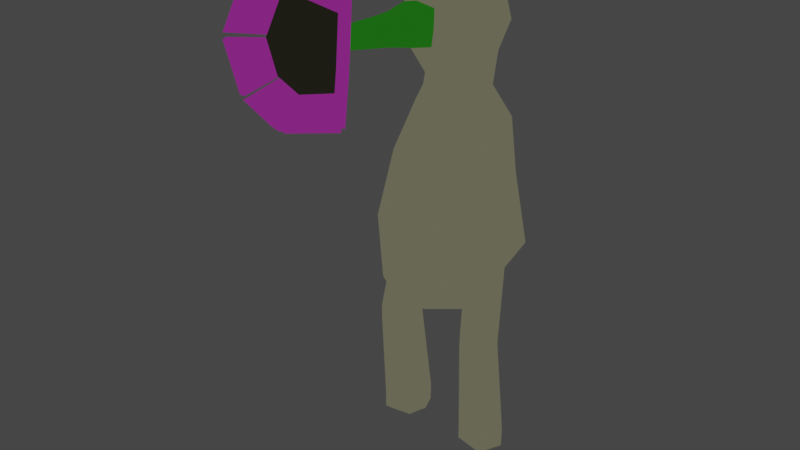 # Source: nature_creature_light.blend  (saved by Blender 3.3.6; exported with 4.5.12 LTS)
import bpy
from mathutils import Matrix  # noqa: F401  (used for matrix-valued properties, if any)

bpy.ops.wm.read_factory_settings(use_empty=True)
scene = bpy.context.scene
scene.name = 'Scene'

# ---- collections
col_collection = bpy.data.collections.new('Collection'); scene.collection.children.link(col_collection)

# ---- materials (node trees are filled in below, after node groups)
mat_material = bpy.data.materials.new('Material')
mat_material.use_transparent_shadow = False
mat_material_001 = bpy.data.materials.new('Material.001')
mat_material_001.use_transparent_shadow = False
mat_material_002 = bpy.data.materials.new('Material.002')
mat_material_002.use_transparent_shadow = False
mat_material_003 = bpy.data.materials.new('Material.003')
mat_material_003.use_transparent_shadow = False

# ---- material node trees
mat_material.use_nodes = True; mat_material.node_tree.nodes.clear()
_N = mat_material.node_tree.nodes; _L = mat_material.node_tree.links
n0 = _N.new('ShaderNodeOutputMaterial'); n0.name = 'Material Output'; n0.location = (300, 300)
n1 = _N.new('ShaderNodeRGB'); n1.name = 'RGB'; n1.location = (42, 273)
n1.outputs[0].default_value = (0.1128, 0.1113, 0.07333, 1.0)
_L.new(n1.outputs[0], n0.inputs[0])
n0.is_active_output = True
mat_material_001.use_nodes = True; mat_material_001.node_tree.nodes.clear()
_N = mat_material_001.node_tree.nodes; _L = mat_material_001.node_tree.links
n0 = _N.new('ShaderNodeOutputMaterial'); n0.name = 'Material Output'; n0.location = (300, 300)
n1 = _N.new('ShaderNodeRGB'); n1.name = 'RGB'; n1.location = (81, 290)
n1.outputs[0].default_value = (0.2049, 0.01668, 0.1858, 1.0)
_L.new(n1.outputs[0], n0.inputs[0])
n0.is_active_output = True
mat_material_002.use_nodes = True; mat_material_002.node_tree.nodes.clear()
_N = mat_material_002.node_tree.nodes; _L = mat_material_002.node_tree.links
n0 = _N.new('ShaderNodeOutputMaterial'); n0.name = 'Material Output'; n0.location = (300, 300)
n1 = _N.new('ShaderNodeRGB'); n1.name = 'RGB'; n1.location = (72, 284)
n1.outputs[0].default_value = (0.01075, 0.1128, 0.006175, 1.0)
_L.new(n1.outputs[0], n0.inputs[0])
n0.is_active_output = True
mat_material_003.use_nodes = True; mat_material_003.node_tree.nodes.clear()
_N = mat_material_003.node_tree.nodes; _L = mat_material_003.node_tree.links
n0 = _N.new('ShaderNodeOutputMaterial'); n0.name = 'Material Output'; n0.location = (300, 300)
n1 = _N.new('ShaderNodeRGB'); n1.name = 'RGB'; n1.location = (18, 248)
n1.outputs[0].default_value = (0.01154, 0.01165, 0.00751, 1.0)
_L.new(n1.outputs[0], n0.inputs[0])
n0.is_active_output = True

# ---- world
world_world = bpy.data.worlds.new('World'); scene.world = world_world
world_world.use_nodes = True; world_world.node_tree.nodes.clear()
_N = world_world.node_tree.nodes; _L = world_world.node_tree.links
n0 = _N.new('ShaderNodeOutputWorld'); n0.name = 'World Output'; n0.location = (300, 300)
n1 = _N.new('ShaderNodeBackground'); n1.name = 'Background'; n1.location = (10, 300)
n1.inputs[0].default_value = (0.05088, 0.05088, 0.05088, 1.0)
_L.new(n1.outputs[0], n0.inputs[0])
n0.is_active_output = True
world_world.color = (0.05088, 0.05088, 0.05088)
world_world.use_sun_shadow = False
world_world.sun_shadow_jitter_overblur = 0.0

# ---- meshes
me_cube_002 = bpy.data.meshes.new('Cube.002')
me_cube_002.from_pydata([(-0.07194, 0.168, 1.337), (-0.101, 0.1924, 1.64), (0.07194, 0.168, 1.337), (0.101, 0.1924, 1.64), (-0.07194, 0.02494, 1.353), (-0.05886, -0.1089, 1.629), (0.07194, 0.02494, 1.353), (0.05886, -0.1089, 1.629), (5.01e-09, 0.1838, 1.336), (-0.1232, 0.2037, 1.537), (4.198e-09, 0.2168, 1.66), (0.1232, 0.2037, 1.537), (0.1352, 0.09647, 1.345), (0.1232, 0.09427, 1.673), (0.0719, -0.1283, 1.572), (-5.63e-10, 0.009164, 1.354), (-9.616e-09, -0.1208, 1.644), (-0.0719, -0.1283, 1.572), (-0.1352, 0.09647, 1.345), (-0.1232, 0.09427, 1.673), (4.968e-09, 0.25, 1.532), (0.1696, 0.08126, 1.55), (0.02901, -0.5102, 1.613), (-0.1696, 0.08126, 1.55), (0.2265, 0.08918, 1.053), (2.09e-09, 0.09918, 1.719), (0.101, 0.1711, 1.439), (3.067e-09, 0.1907, 1.415), (-0.101, 0.1711, 1.439), (0.05886, -0.1214, 1.512), (0.1232, 0.06825, 1.428), (-0.05886, -0.1214, 1.512), (-7.282e-09, -0.1359, 1.501), (-0.1232, 0.06825, 1.428), (0.101, -0.008543, 1.661), (0.1232, -0.04123, 1.563), (0.101, -0.02989, 1.46), (-0.101, -0.02989, 1.46), (-4.198e-09, -0.05424, 1.441), (-3.067e-09, -0.02822, 1.686), (-0.101, -0.008543, 1.661), (-0.1232, -0.04123, 1.563), (0.0575, -0.2161, 1.582), (0.178, 0.1289, 1.232), (-1.439e-08, -0.21, 1.639), (-0.0575, -0.2161, 1.582), (-1.252e-08, -0.2221, 1.524), (0.04039, -0.2048, 1.623), (0.04273, -0.2148, 1.543), (-0.04273, -0.2148, 1.543), (-0.04039, -0.2048, 1.623), (0.1512, -0.5849, 1.621), (-1.869e-08, -0.5072, 1.642), (-0.02901, -0.5102, 1.613), (-1.774e-08, -0.5133, 1.584), (0.02375, -0.5024, 1.636), (0.02375, -0.5074, 1.589), (-0.02375, -0.5074, 1.589), (-0.02375, -0.5024, 1.636), (0.1754, -0.03998, 0.602), (1.642e-09, 0.005788, 1.259), (-0.178, 0.1289, 1.232), (8.574e-09, 0.252, 1.204), (0.1459, 0.1991, 1.216), (-0.1459, 0.1991, 1.216), (0.1459, 0.05863, 1.247), (-0.1459, 0.05863, 1.247), (-0.2091, 0.2212, 0.7617), (4.101e-09, -0.1165, 1.112), (-0.2265, 0.08918, 1.053), (1.747e-08, 0.2916, 0.9951), (0.1727, 0.1993, 1.022), (-0.1727, 0.1993, 1.022), (0.1727, -0.02423, 1.086), (-0.1727, -0.02423, 1.086), (1.126e-08, -0.05738, 0.5412), (4.212e-09, -0.1918, 0.6219), (-0.1754, -0.04513, 0.584), (1.189e-08, 0.1658, 0.5371), (0.1437, 0.1203, 0.6159), (-0.1437, 0.1152, 0.5979), (0.1437, -0.1115, 0.6647), (-0.1437, -0.1166, 0.6467), (1.772e-08, 0.3242, 0.7322), (0.2125, 0.2212, 0.7617), (0.2653, 0.02208, 0.8187), (-0.2619, 0.02208, 0.8187), (-0.2091, -0.06648, 0.8441), (4.748e-09, -0.1695, 0.8736), (0.2125, -0.06648, 0.8441), (0.05451, -0.5348, 1.615), (-2.09e-08, -0.5291, 1.67), (-0.05451, -0.5348, 1.615), (-1.913e-08, -0.5406, 1.561), (0.04462, -0.5201, 1.659), (0.04462, -0.5296, 1.57), (-0.04462, -0.5296, 1.57), (-0.04462, -0.5201, 1.659), (-1.951e-08, -0.6632, 1.629), (-2.381e-08, -0.6006, 1.756), (-0.1323, -0.6146, 1.624), (-1.842e-08, -0.6009, 1.47), (0.1083, -0.5787, 1.729), (0.1083, -0.6016, 1.514), (-0.1083, -0.6016, 1.514), (-0.1083, -0.5787, 1.729), (0.1237, -0.5441, 1.741), (0.1323, -0.6146, 1.624), (0.1237, -0.5702, 1.495), (-0.1237, -0.5702, 1.495), (-1.809e-08, -0.6286, 1.492), (-2.332e-08, -0.5689, 1.771), (-0.1237, -0.5441, 1.741), (-0.1512, -0.5849, 1.621), (0.1127, -0.5746, 1.724), (0.1344, -0.607, 1.629), (0.1463, -0.5883, 1.627), (0.1224, -0.5529, 1.732), (0.1344, -0.6084, 1.617), (0.1127, -0.5966, 1.517), (0.1224, -0.5769, 1.505), (0.1463, -0.5896, 1.615), (-0.006234, -0.6219, 1.49), (-0.1041, -0.5975, 1.509), (-0.1138, -0.5778, 1.497), (-0.006223, -0.6044, 1.476), (0.1041, -0.5975, 1.509), (0.006234, -0.6219, 1.49), (0.006223, -0.6044, 1.476), (0.1138, -0.5778, 1.497), (0.006234, -0.5935, 1.757), (0.1041, -0.5737, 1.733), (0.1138, -0.5519, 1.74), (0.006223, -0.5735, 1.767), (-0.1041, -0.5737, 1.733), (-0.006234, -0.5935, 1.757), (-0.006223, -0.5735, 1.767), (-0.1138, -0.5519, 1.74), (-0.1344, -0.607, 1.629), (-0.1127, -0.5746, 1.724), (-0.1224, -0.5529, 1.732), (-0.1463, -0.5883, 1.627), (-0.1127, -0.5966, 1.517), (-0.1344, -0.6084, 1.617), (-0.1463, -0.5896, 1.615), (-0.1224, -0.5769, 1.505), (0.1766, -0.6499, 1.792), (0.2108, -0.7008, 1.643), (0.192, -0.6159, 1.804), (0.2293, -0.6715, 1.64), (0.2108, -0.7029, 1.623), (0.1766, -0.6844, 1.467), (0.2293, -0.6735, 1.62), (0.192, -0.6536, 1.449), (-0.1632, -0.6858, 1.454), (-0.009773, -0.7241, 1.424), (-0.009756, -0.6967, 1.402), (-0.1785, -0.655, 1.435), (0.009773, -0.7241, 1.424), (0.1632, -0.6858, 1.454), (0.1785, -0.655, 1.435), (0.009756, -0.6967, 1.402), (0.1632, -0.6485, 1.805), (0.009773, -0.6796, 1.843), (0.009756, -0.6483, 1.858), (0.1785, -0.6145, 1.817), (-0.009773, -0.6796, 1.843), (-0.1632, -0.6485, 1.805), (-0.1785, -0.6145, 1.817), (-0.009756, -0.6483, 1.858), (-0.1766, -0.6499, 1.792), (-0.2108, -0.7008, 1.643), (-0.2293, -0.6715, 1.64), (-0.192, -0.6159, 1.804), (-0.2108, -0.7029, 1.623), (-0.1766, -0.6844, 1.467), (-0.192, -0.6536, 1.449), (-0.2293, -0.6735, 1.62), (-1.548e-08, -0.258, 1.639), (-0.03669, -0.2536, 1.624), (-0.05222, -0.2635, 1.587), (-0.03881, -0.2626, 1.552), (0.03881, -0.2626, 1.552), (-1.379e-08, -0.269, 1.535), (0.05222, -0.2635, 1.587), (0.03669, -0.2536, 1.624), (-0.03413, -0.2922, 1.625), (-0.0361, -0.3006, 1.56), (0.0361, -0.3006, 1.56), (0.04857, -0.3017, 1.591), (-1.601e-08, -0.2965, 1.639), (-0.04858, -0.3017, 1.591), (-1.444e-08, -0.3068, 1.542), (0.03413, -0.2922, 1.625)], [], [(28, 9, 20, 27), (9, 1, 10, 20), (20, 10, 3, 11), (27, 20, 11, 26), (26, 11, 21, 30), (11, 3, 13, 21), (21, 13, 34, 35), (30, 21, 35, 36), (5, 17, 45, 50), (29, 14, 42, 48), (32, 29, 48, 46), (16, 5, 50, 44), (37, 41, 23, 33), (41, 40, 19, 23), (23, 19, 1, 9), (33, 23, 9, 28), (8, 2, 63, 62), (12, 6, 65, 43), (15, 4, 66, 60), (18, 0, 64, 61), (34, 13, 25, 39), (13, 3, 10, 25), (25, 10, 1, 19), (39, 25, 19, 40), (2, 8, 27, 26), (8, 0, 28, 27), (6, 12, 30, 36), (12, 2, 26, 30), (4, 15, 38, 37), (15, 6, 36, 38), (0, 18, 33, 28), (18, 4, 37, 33), (7, 14, 35, 34), (14, 29, 36, 35), (32, 31, 37, 38), (29, 32, 38, 36), (16, 7, 34, 39), (5, 16, 39, 40), (17, 5, 40, 41), (31, 17, 41, 37), (188, 189, 22, 56), (192, 188, 56, 54), (190, 186, 58, 52), (191, 187, 57, 53), (7, 16, 44, 47), (31, 32, 46, 49), (14, 7, 47, 42), (17, 31, 49, 45), (54, 56, 95, 93), (52, 58, 97, 91), (53, 57, 96, 92), (22, 55, 94, 90), (186, 191, 53, 58), (193, 190, 52, 55), (187, 192, 54, 57), (189, 193, 55, 22), (62, 63, 71, 70), (43, 65, 73, 24), (60, 66, 74, 68), (61, 64, 72, 69), (4, 18, 61, 66), (6, 15, 60, 65), (2, 12, 43, 63), (0, 8, 62, 64), (88, 87, 82, 76), (86, 67, 80, 77), (67, 83, 78, 80), (84, 85, 59, 79), (66, 61, 69, 74), (65, 60, 68, 73), (63, 43, 24, 71), (64, 62, 70, 72), (79, 59, 75, 78), (59, 81, 76, 75), (75, 76, 82, 77), (78, 75, 77, 80), (85, 89, 81, 59), (83, 84, 79, 78), (87, 86, 77, 82), (89, 88, 76, 81), (73, 68, 88, 89), (74, 69, 86, 87), (70, 71, 84, 83), (24, 73, 89, 85), (71, 24, 85, 84), (72, 70, 83, 67), (69, 72, 67, 86), (68, 74, 87, 88), (90, 94, 106, 51), (96, 93, 101, 109), (94, 91, 111, 106), (97, 92, 113, 112), (56, 22, 90, 95), (58, 53, 92, 97), (55, 52, 91, 94), (57, 54, 93, 96), (103, 107, 98, 110), (107, 102, 99, 98), (98, 99, 105, 100), (110, 98, 100, 104), (92, 96, 109, 113), (91, 97, 112, 111), (93, 95, 108, 101), (95, 90, 51, 108), (132, 133, 164, 165), (118, 119, 151, 150), (138, 139, 170, 171), (131, 132, 165, 162), (133, 130, 163, 164), (124, 125, 156, 157), (144, 145, 176, 177), (130, 131, 162, 163), (102, 107, 115, 114), (107, 51, 116, 115), (51, 106, 117, 116), (106, 102, 114, 117), (107, 103, 119, 118), (103, 108, 120, 119), (108, 51, 121, 120), (51, 107, 118, 121), (110, 104, 123, 122), (104, 109, 124, 123), (109, 101, 125, 124), (101, 110, 122, 125), (103, 110, 127, 126), (110, 101, 128, 127), (101, 108, 129, 128), (108, 103, 126, 129), (99, 102, 131, 130), (102, 106, 132, 131), (106, 111, 133, 132), (111, 99, 130, 133), (105, 99, 135, 134), (99, 111, 136, 135), (111, 112, 137, 136), (112, 105, 134, 137), (100, 105, 139, 138), (105, 112, 140, 139), (112, 113, 141, 140), (113, 100, 138, 141), (104, 100, 143, 142), (100, 113, 144, 143), (113, 109, 145, 144), (109, 104, 142, 145), (146, 147, 149, 148), (150, 151, 153, 152), (155, 154, 157, 156), (159, 158, 161, 160), (163, 162, 165, 164), (167, 166, 169, 168), (171, 170, 173, 172), (175, 174, 177, 176), (141, 138, 171, 172), (121, 118, 150, 152), (139, 140, 173, 170), (119, 120, 153, 151), (126, 127, 158, 159), (140, 141, 172, 173), (120, 121, 152, 153), (129, 126, 159, 160), (127, 128, 161, 158), (134, 135, 166, 167), (114, 115, 147, 146), (128, 129, 160, 161), (137, 134, 167, 168), (117, 114, 146, 148), (135, 136, 169, 166), (115, 116, 149, 147), (142, 143, 174, 175), (122, 123, 154, 155), (136, 137, 168, 169), (116, 117, 148, 149), (145, 142, 175, 176), (125, 122, 155, 156), (143, 144, 177, 174), (123, 124, 157, 154), (42, 47, 185, 184), (49, 46, 183, 181), (47, 44, 178, 185), (50, 45, 180, 179), (45, 49, 181, 180), (44, 50, 179, 178), (46, 48, 182, 183), (48, 42, 184, 182), (184, 185, 193, 189), (181, 183, 192, 187), (185, 178, 190, 193), (179, 180, 191, 186), (180, 181, 187, 191), (178, 179, 186, 190), (183, 182, 188, 192), (182, 184, 189, 188)])
me_cube_002.polygons.foreach_set('use_smooth', [True] * 192)
me_cube_002.polygons.foreach_set('material_index', [0, 0, 0, 0, 0, 0, 0, 0, 2, 2, 2, 2, 0, 0, 0, 0, 0, 0, 0, 0, 0, 0, 0, 0, 0, 0, 0, 0, 0, 0, 0, 0, 0, 0, 0, 0, 0, 0, 0, 0, 2, 2, 2, 2, 2, 2, 2, 2, 1, 1, 1, 1, 2, 2, 2, 2, 0, 0, 0, 0, 0, 0, 0, 0, 0, 0, 0, 0, 0, 0, 0, 0, 0, 0, 0, 0, 0, 0, 0, 0, 0, 0, 0, 0, 0, 0, 0, 0, 1, 1, 1, 1, 1, 1, 1, 1, 3, 3, 3, 3, 1, 1, 1, 1, 1, 1, 1, 1, 1, 1, 1, 1, 1, 1, 1, 1, 1, 1, 1, 1, 1, 1, 1, 1, 1, 1, 1, 1, 1, 1, 1, 1, 1, 1, 1, 1, 1, 1, 1, 1, 1, 1, 1, 1, 1, 1, 1, 1, 1, 1, 1, 1, 1, 1, 1, 1, 1, 1, 1, 1, 1, 1, 1, 1, 1, 1, 1, 1, 1, 1, 1, 1, 1, 1, 1, 1, 2, 2, 2, 2, 2, 2, 2, 2, 2, 2, 2, 2, 2, 2, 2, 2])
_uv = me_cube_002.uv_layers.new(name='UVMap')
_uv.uv.foreach_set('vector', [0.375, 0.0, 0.5, 0.0, 0.5, 0.125, 0.375, 0.125, 0.5, 0.0, 0.625, 0.0, 0.625, 0.125, 0.5, 0.125, 0.5, 0.125, 0.625, 0.125, 0.625, 0.25, 0.5, 0.25, 0.375, 0.125, 0.5, 0.125, 0.5, 0.25, 0.375, 0.25, 0.375, 0.25, 0.5, 0.25, 0.5, 0.375, 0.375, 0.375, 0.5, 0.25, 0.625, 0.25, 0.625, 0.375, 0.5, 0.375, 0.5, 0.375, 0.625, 0.375, 0.625, 0.5, 0.5, 0.5, 0.375, 0.375, 0.5, 0.375, 0.5, 0.5, 0.375, 0.5, 0.5656, 0.6906, 0.5001, 0.6978, 0.5001, 0.6978, 0.5656, 0.6906, 0.4344, 0.5594, 0.5001, 0.5522, 0.5001, 0.5522, 0.4344, 0.5594, 0.4272, 0.6251, 0.4344, 0.5594, 0.4344, 0.5594, 0.4272, 0.6251, 0.5728, 0.6249, 0.5656, 0.6906, 0.5656, 0.6906, 0.5728, 0.6249, 0.375, 0.75, 0.5, 0.75, 0.5, 0.875, 0.375, 0.875, 0.5, 0.75, 0.625, 0.75, 0.625, 0.875, 0.5, 0.875, 0.5, 0.875, 0.625, 0.875, 0.625, 1.0, 0.5, 1.0, 0.375, 0.875, 0.5, 0.875, 0.5, 1.0, 0.375, 1.0, 0.161, 0.6249, 0.1672, 0.5422, 0.1672, 0.5422, 0.161, 0.6249, 0.2501, 0.536, 0.3328, 0.5422, 0.3328, 0.5422, 0.2501, 0.536, 0.339, 0.6251, 0.3328, 0.7078, 0.3328, 0.7078, 0.339, 0.6251, 0.2499, 0.714, 0.1672, 0.7078, 0.1672, 0.7078, 0.2499, 0.714, 0.625, 0.5, 0.75, 0.5, 0.75, 0.625, 0.625, 0.625, 0.75, 0.5, 0.875, 0.5, 0.875, 0.625, 0.75, 0.625, 0.75, 0.625, 0.875, 0.625, 0.875, 0.75, 0.75, 0.75, 0.625, 0.625, 0.75, 0.625, 0.75, 0.75, 0.625, 0.75, 0.1672, 0.5422, 0.161, 0.6249, 0.125, 0.625, 0.125, 0.5, 0.161, 0.6249, 0.1672, 0.7078, 0.125, 0.75, 0.125, 0.625, 0.3328, 0.5422, 0.2501, 0.536, 0.25, 0.5, 0.375, 0.5, 0.2501, 0.536, 0.1672, 0.5422, 0.125, 0.5, 0.25, 0.5, 0.3328, 0.7078, 0.339, 0.6251, 0.375, 0.625, 0.375, 0.75, 0.339, 0.6251, 0.3328, 0.5422, 0.375, 0.5, 0.375, 0.625, 0.1672, 0.7078, 0.2499, 0.714, 0.25, 0.75, 0.125, 0.75, 0.2499, 0.714, 0.3328, 0.7078, 0.375, 0.75, 0.25, 0.75, 0.5656, 0.5594, 0.5001, 0.5522, 0.5, 0.5, 0.625, 0.5, 0.5001, 0.5522, 0.4344, 0.5594, 0.375, 0.5, 0.5, 0.5, 0.4272, 0.6251, 0.4344, 0.6906, 0.375, 0.75, 0.375, 0.625, 0.4344, 0.5594, 0.4272, 0.6251, 0.375, 0.625, 0.375, 0.5, 0.5728, 0.6249, 0.5656, 0.5594, 0.625, 0.5, 0.625, 0.625, 0.5656, 0.6906, 0.5728, 0.6249, 0.625, 0.625, 0.625, 0.75, 0.5001, 0.6978, 0.5656, 0.6906, 0.625, 0.75, 0.5, 0.75, 0.4344, 0.6906, 0.5001, 0.6978, 0.5, 0.75, 0.375, 0.75, 0.4344, 0.5594, 0.5001, 0.5522, 0.5001, 0.5522, 0.4344, 0.5594, 0.4272, 0.6251, 0.4344, 0.5594, 0.4344, 0.5594, 0.4272, 0.6251, 0.5728, 0.6249, 0.5656, 0.6906, 0.5656, 0.6906, 0.5728, 0.6249, 0.5001, 0.6978, 0.4344, 0.6906, 0.4344, 0.6906, 0.5001, 0.6978, 0.5656, 0.5594, 0.5728, 0.6249, 0.5728, 0.6249, 0.5656, 0.5594, 0.4344, 0.6906, 0.4272, 0.6251, 0.4272, 0.6251, 0.4344, 0.6906, 0.5001, 0.5522, 0.5656, 0.5594, 0.5656, 0.5594, 0.5001, 0.5522, 0.5001, 0.6978, 0.4344, 0.6906, 0.4344, 0.6906, 0.5001, 0.6978, 0.4272, 0.6251, 0.4344, 0.5594, 0.4344, 0.5594, 0.4272, 0.6251, 0.5728, 0.6249, 0.5656, 0.6906, 0.5656, 0.6906, 0.5728, 0.6249, 0.5001, 0.6978, 0.4344, 0.6906, 0.4344, 0.6906, 0.5001, 0.6978, 0.5001, 0.5522, 0.5656, 0.5594, 0.5656, 0.5594, 0.5001, 0.5522, 0.5656, 0.6906, 0.5001, 0.6978, 0.5001, 0.6978, 0.5656, 0.6906, 0.5656, 0.5594, 0.5728, 0.6249, 0.5728, 0.6249, 0.5656, 0.5594, 0.4344, 0.6906, 0.4272, 0.6251, 0.4272, 0.6251, 0.4344, 0.6906, 0.5001, 0.5522, 0.5656, 0.5594, 0.5656, 0.5594, 0.5001, 0.5522, 0.161, 0.6249, 0.1672, 0.5422, 0.1672, 0.5422, 0.161, 0.6249, 0.2501, 0.536, 0.3328, 0.5422, 0.3328, 0.5422, 0.2501, 0.536, 0.339, 0.6251, 0.3328, 0.7078, 0.3328, 0.7078, 0.339, 0.6251, 0.2499, 0.714, 0.1672, 0.7078, 0.1672, 0.7078, 0.2499, 0.714, 0.3328, 0.7078, 0.2499, 0.714, 0.2499, 0.714, 0.3328, 0.7078, 0.3328, 0.5422, 0.339, 0.6251, 0.339, 0.6251, 0.3328, 0.5422, 0.1672, 0.5422, 0.2501, 0.536, 0.2501, 0.536, 0.1672, 0.5422, 0.1672, 0.7078, 0.161, 0.6249, 0.161, 0.6249, 0.1672, 0.7078, 0.339, 0.6251, 0.3328, 0.7078, 0.3328, 0.7078, 0.339, 0.6251, 0.2499, 0.714, 0.1672, 0.7078, 0.1672, 0.7078, 0.2499, 0.714, 0.1672, 0.7078, 0.161, 0.6249, 0.161, 0.6249, 0.1672, 0.7078, 0.1672, 0.5422, 0.2501, 0.536, 0.2501, 0.536, 0.1672, 0.5422, 0.3328, 0.7078, 0.2499, 0.714, 0.2499, 0.714, 0.3328, 0.7078, 0.3328, 0.5422, 0.339, 0.6251, 0.339, 0.6251, 0.3328, 0.5422, 0.1672, 0.5422, 0.2501, 0.536, 0.2501, 0.536, 0.1672, 0.5422, 0.1672, 0.7078, 0.161, 0.6249, 0.161, 0.6249, 0.1672, 0.7078, 0.1672, 0.5422, 0.2501, 0.536, 0.25, 0.625, 0.161, 0.6249, 0.2501, 0.536, 0.3328, 0.5422, 0.339, 0.6251, 0.25, 0.625, 0.25, 0.625, 0.339, 0.6251, 0.3328, 0.7078, 0.2499, 0.714, 0.161, 0.6249, 0.25, 0.625, 0.2499, 0.714, 0.1672, 0.7078, 0.2501, 0.536, 0.3328, 0.5422, 0.3328, 0.5422, 0.2501, 0.536, 0.161, 0.6249, 0.1672, 0.5422, 0.1672, 0.5422, 0.161, 0.6249, 0.3328, 0.7078, 0.2499, 0.714, 0.2499, 0.714, 0.3328, 0.7078, 0.3328, 0.5422, 0.339, 0.6251, 0.339, 0.6251, 0.3328, 0.5422, 0.3328, 0.5422, 0.339, 0.6251, 0.339, 0.6251, 0.3328, 0.5422, 0.3328, 0.7078, 0.2499, 0.714, 0.2499, 0.714, 0.3328, 0.7078, 0.161, 0.6249, 0.1672, 0.5422, 0.1672, 0.5422, 0.161, 0.6249, 0.2501, 0.536, 0.3328, 0.5422, 0.3328, 0.5422, 0.2501, 0.536, 0.1672, 0.5422, 0.2501, 0.536, 0.2501, 0.536, 0.1672, 0.5422, 0.1672, 0.7078, 0.161, 0.6249, 0.161, 0.6249, 0.1672, 0.7078, 0.2499, 0.714, 0.1672, 0.7078, 0.1672, 0.7078, 0.2499, 0.714, 0.339, 0.6251, 0.3328, 0.7078, 0.3328, 0.7078, 0.339, 0.6251, 0.5001, 0.5522, 0.5656, 0.5594, 0.5656, 0.5594, 0.5001, 0.5522, 0.4344, 0.6906, 0.4272, 0.6251, 0.4272, 0.6251, 0.4344, 0.6906, 0.5656, 0.5594, 0.5728, 0.6249, 0.5728, 0.6249, 0.5656, 0.5594, 0.5656, 0.6906, 0.5001, 0.6978, 0.5001, 0.6978, 0.5656, 0.6906, 0.4344, 0.5594, 0.5001, 0.5522, 0.5001, 0.5522, 0.4344, 0.5594, 0.5656, 0.6906, 0.5001, 0.6978, 0.5001, 0.6978, 0.5656, 0.6906, 0.5656, 0.5594, 0.5728, 0.6249, 0.5728, 0.6249, 0.5656, 0.5594, 0.4344, 0.6906, 0.4272, 0.6251, 0.4272, 0.6251, 0.4344, 0.6906, 0.4436, 0.5686, 0.5001, 0.5613, 0.5, 0.625, 0.4363, 0.6251, 0.5001, 0.5613, 0.5565, 0.5685, 0.5637, 0.6249, 0.5, 0.625, 0.5, 0.625, 0.5637, 0.6249, 0.5565, 0.6814, 0.5001, 0.6887, 0.4363, 0.6251, 0.5, 0.625, 0.5001, 0.6887, 0.4436, 0.6815, 0.5001, 0.6978, 0.4344, 0.6906, 0.4344, 0.6906, 0.5001, 0.6978, 0.5728, 0.6249, 0.5656, 0.6906, 0.5656, 0.6906, 0.5728, 0.6249, 0.4272, 0.6251, 0.4344, 0.5594, 0.4344, 0.5594, 0.4272, 0.6251, 0.4344, 0.5594, 0.5001, 0.5522, 0.5001, 0.5522, 0.4344, 0.5594, 0.5643, 0.5648, 0.5708, 0.6216, 0.5708, 0.6216, 0.5643, 0.5648, 0.4969, 0.56, 0.4456, 0.5664, 0.4456, 0.5664, 0.4969, 0.56, 0.5034, 0.69, 0.5545, 0.6836, 0.5545, 0.6836, 0.5034, 0.69, 0.5586, 0.5705, 0.5643, 0.5648, 0.5643, 0.5648, 0.5586, 0.5705, 0.5708, 0.6216, 0.565, 0.6216, 0.565, 0.6216, 0.5708, 0.6216, 0.4357, 0.6852, 0.4292, 0.6284, 0.4292, 0.6284, 0.4357, 0.6852, 0.4968, 0.6958, 0.4398, 0.6893, 0.4398, 0.6893, 0.4968, 0.6958, 0.565, 0.6216, 0.5586, 0.5705, 0.5586, 0.5705, 0.565, 0.6216, 0.5565, 0.5685, 0.5001, 0.5613, 0.5034, 0.56, 0.5545, 0.5664, 0.5001, 0.5613, 0.5001, 0.5522, 0.5034, 0.5542, 0.5034, 0.56, 0.5001, 0.5522, 0.5656, 0.5594, 0.5602, 0.5607, 0.5034, 0.5542, 0.5656, 0.5594, 0.5565, 0.5685, 0.5545, 0.5664, 0.5602, 0.5607, 0.5001, 0.5613, 0.4436, 0.5686, 0.4456, 0.5664, 0.4969, 0.56, 0.4436, 0.5686, 0.4344, 0.5594, 0.4398, 0.5607, 0.4456, 0.5664, 0.4344, 0.5594, 0.5001, 0.5522, 0.4968, 0.5542, 0.4398, 0.5607, 0.5001, 0.5522, 0.5001, 0.5613, 0.4969, 0.56, 0.4968, 0.5542, 0.4363, 0.6251, 0.4436, 0.6815, 0.4414, 0.6795, 0.435, 0.6284, 0.4436, 0.6815, 0.4344, 0.6906, 0.4357, 0.6852, 0.4414, 0.6795, 0.4344, 0.6906, 0.4272, 0.6251, 0.4292, 0.6284, 0.4357, 0.6852, 0.4272, 0.6251, 0.4363, 0.6251, 0.435, 0.6284, 0.4292, 0.6284, 0.4436, 0.5686, 0.4363, 0.6251, 0.435, 0.6219, 0.4414, 0.5706, 0.4363, 0.6251, 0.4272, 0.6251, 0.4292, 0.6218, 0.435, 0.6219, 0.4272, 0.6251, 0.4344, 0.5594, 0.4357, 0.5648, 0.4292, 0.6218, 0.4344, 0.5594, 0.4436, 0.5686, 0.4414, 0.5706, 0.4357, 0.5648, 0.5637, 0.6249, 0.5565, 0.5685, 0.5586, 0.5705, 0.565, 0.6216, 0.5565, 0.5685, 0.5656, 0.5594, 0.5643, 0.5648, 0.5586, 0.5705, 0.5656, 0.5594, 0.5728, 0.6249, 0.5708, 0.6216, 0.5643, 0.5648, 0.5728, 0.6249, 0.5637, 0.6249, 0.565, 0.6216, 0.5708, 0.6216, 0.5565, 0.6814, 0.5637, 0.6249, 0.565, 0.6281, 0.5586, 0.6794, 0.5637, 0.6249, 0.5728, 0.6249, 0.5708, 0.6282, 0.565, 0.6281, 0.5728, 0.6249, 0.5656, 0.6906, 0.5643, 0.6852, 0.5708, 0.6282, 0.5656, 0.6906, 0.5565, 0.6814, 0.5586, 0.6794, 0.5643, 0.6852, 0.5001, 0.6887, 0.5565, 0.6814, 0.5545, 0.6836, 0.5034, 0.69, 0.5565, 0.6814, 0.5656, 0.6906, 0.5602, 0.6893, 0.5545, 0.6836, 0.5656, 0.6906, 0.5001, 0.6978, 0.5034, 0.6958, 0.5602, 0.6893, 0.5001, 0.6978, 0.5001, 0.6887, 0.5034, 0.69, 0.5034, 0.6958, 0.4436, 0.6815, 0.5001, 0.6887, 0.4969, 0.69, 0.4456, 0.6836, 0.5001, 0.6887, 0.5001, 0.6978, 0.4968, 0.6958, 0.4969, 0.69, 0.5001, 0.6978, 0.4344, 0.6906, 0.4398, 0.6893, 0.4968, 0.6958, 0.4344, 0.6906, 0.4436, 0.6815, 0.4456, 0.6836, 0.4398, 0.6893, 0.5545, 0.5664, 0.5034, 0.56, 0.5034, 0.5542, 0.5602, 0.5607, 0.4969, 0.56, 0.4456, 0.5664, 0.4398, 0.5607, 0.4968, 0.5542, 0.435, 0.6284, 0.4414, 0.6795, 0.4357, 0.6852, 0.4292, 0.6284, 0.4414, 0.5706, 0.435, 0.6219, 0.4292, 0.6218, 0.4357, 0.5648, 0.565, 0.6216, 0.5586, 0.5705, 0.5643, 0.5648, 0.5708, 0.6216, 0.5586, 0.6794, 0.565, 0.6281, 0.5708, 0.6282, 0.5643, 0.6852, 0.5034, 0.69, 0.5545, 0.6836, 0.5602, 0.6893, 0.5034, 0.6958, 0.4456, 0.6836, 0.4969, 0.69, 0.4968, 0.6958, 0.4398, 0.6893, 0.5034, 0.6958, 0.5034, 0.69, 0.5034, 0.69, 0.5034, 0.6958, 0.4968, 0.5542, 0.4969, 0.56, 0.4969, 0.56, 0.4968, 0.5542, 0.5545, 0.6836, 0.5602, 0.6893, 0.5602, 0.6893, 0.5545, 0.6836, 0.4456, 0.5664, 0.4398, 0.5607, 0.4398, 0.5607, 0.4456, 0.5664, 0.4414, 0.5706, 0.435, 0.6219, 0.435, 0.6219, 0.4414, 0.5706, 0.5602, 0.6893, 0.5034, 0.6958, 0.5034, 0.6958, 0.5602, 0.6893, 0.4398, 0.5607, 0.4968, 0.5542, 0.4968, 0.5542, 0.4398, 0.5607, 0.4357, 0.5648, 0.4414, 0.5706, 0.4414, 0.5706, 0.4357, 0.5648, 0.435, 0.6219, 0.4292, 0.6218, 0.4292, 0.6218, 0.435, 0.6219, 0.5586, 0.6794, 0.565, 0.6281, 0.565, 0.6281, 0.5586, 0.6794, 0.5545, 0.5664, 0.5034, 0.56, 0.5034, 0.56, 0.5545, 0.5664, 0.4292, 0.6218, 0.4357, 0.5648, 0.4357, 0.5648, 0.4292, 0.6218, 0.5643, 0.6852, 0.5586, 0.6794, 0.5586, 0.6794, 0.5643, 0.6852, 0.5602, 0.5607, 0.5545, 0.5664, 0.5545, 0.5664, 0.5602, 0.5607, 0.565, 0.6281, 0.5708, 0.6282, 0.5708, 0.6282, 0.565, 0.6281, 0.5034, 0.56, 0.5034, 0.5542, 0.5034, 0.5542, 0.5034, 0.56, 0.4456, 0.6836, 0.4969, 0.69, 0.4969, 0.69, 0.4456, 0.6836, 0.435, 0.6284, 0.4414, 0.6795, 0.4414, 0.6795, 0.435, 0.6284, 0.5708, 0.6282, 0.5643, 0.6852, 0.5643, 0.6852, 0.5708, 0.6282, 0.5034, 0.5542, 0.5602, 0.5607, 0.5602, 0.5607, 0.5034, 0.5542, 0.4398, 0.6893, 0.4456, 0.6836, 0.4456, 0.6836, 0.4398, 0.6893, 0.4292, 0.6284, 0.435, 0.6284, 0.435, 0.6284, 0.4292, 0.6284, 0.4969, 0.69, 0.4968, 0.6958, 0.4968, 0.6958, 0.4969, 0.69, 0.4414, 0.6795, 0.4357, 0.6852, 0.4357, 0.6852, 0.4414, 0.6795, 0.5001, 0.5522, 0.5656, 0.5594, 0.5656, 0.5594, 0.5001, 0.5522, 0.4344, 0.6906, 0.4272, 0.6251, 0.4272, 0.6251, 0.4344, 0.6906, 0.5656, 0.5594, 0.5728, 0.6249, 0.5728, 0.6249, 0.5656, 0.5594, 0.5656, 0.6906, 0.5001, 0.6978, 0.5001, 0.6978, 0.5656, 0.6906, 0.5001, 0.6978, 0.4344, 0.6906, 0.4344, 0.6906, 0.5001, 0.6978, 0.5728, 0.6249, 0.5656, 0.6906, 0.5656, 0.6906, 0.5728, 0.6249, 0.4272, 0.6251, 0.4344, 0.5594, 0.4344, 0.5594, 0.4272, 0.6251, 0.4344, 0.5594, 0.5001, 0.5522, 0.5001, 0.5522, 0.4344, 0.5594, 0.5001, 0.5522, 0.5656, 0.5594, 0.5656, 0.5594, 0.5001, 0.5522, 0.4344, 0.6906, 0.4272, 0.6251, 0.4272, 0.6251, 0.4344, 0.6906, 0.5656, 0.5594, 0.5728, 0.6249, 0.5728, 0.6249, 0.5656, 0.5594, 0.5656, 0.6906, 0.5001, 0.6978, 0.5001, 0.6978, 0.5656, 0.6906, 0.5001, 0.6978, 0.4344, 0.6906, 0.4344, 0.6906, 0.5001, 0.6978, 0.5728, 0.6249, 0.5656, 0.6906, 0.5656, 0.6906, 0.5728, 0.6249, 0.4272, 0.6251, 0.4344, 0.5594, 0.4344, 0.5594, 0.4272, 0.6251, 0.4344, 0.5594, 0.5001, 0.5522, 0.5001, 0.5522, 0.4344, 0.5594])
me_cube_002.materials.append(mat_material)
me_cube_002.materials.append(mat_material_001)
me_cube_002.materials.append(mat_material_002)
me_cube_002.materials.append(mat_material_003)
me_cube_002.update()
me_cube = bpy.data.meshes.new('Cube')
me_cube.from_pydata([(0.1069, 0.02396, 0.746), (0.1265, -0.02773, 0.4482), (0.1265, 0.07543, 0.4482), (0.1293, 0.008496, -0.003416), (0.1293, 0.1059, -0.003416), (0.1162, 0.1191, 0.08257), (0.1162, -0.004669, 0.08257), (0.1113, 0.07554, 0.746), (0.1954, 0.003185, 0.746), (0.1069, 0.1271, 0.746), (0.2294, 0.07554, 0.746), (0.1954, 0.1258, 0.746), (0.1071, 0.02385, 0.4482), (0.2149, 0.07409, 0.45), (0.249, 0.02385, 0.4482), (0.2149, -0.0485, 0.45), (0.1265, -0.02773, 0.4704), (0.1265, 0.07543, 0.4704), (0.1262, -0.02798, 0.4203), (0.1262, 0.07568, 0.4203), (0.1186, 0.05721, -0.005558), (0.2134, 0.09758, -0.00378), (0.2376, 0.05721, -0.005558), (0.2134, -0.005271, -0.00378), (0.1166, 0.1187, 0.01468), (0.1166, -0.004294, 0.01468), (0.2169, 0.1197, 0.08435), (0.2169, -0.02738, 0.08435), (0.09298, 0.05721, 0.08257), (0.2632, 0.05721, 0.08257), (0.08756, 0.07554, 0.746), (0.2149, -0.0485, 0.4732), (0.1921, 0.06448, 0.746), (0.215, -0.04879, 0.4221), (0.2149, 0.07409, 0.4732), (0.1071, 0.02385, 0.4701), (0.249, 0.02385, 0.4724), (0.2627, 0.05721, 0.01447), (0.215, 0.07439, 0.4221), (0.2493, 0.02385, 0.4203), (0.1068, 0.02385, 0.4203), (0.2134, 0.04616, -0.007665), (0.0934, 0.05721, 0.01447), (0.2168, -0.02701, 0.01624), (0.2168, 0.1193, 0.01624)], [], [(0, 7, 30), (30, 7, 9), (34, 11, 10, 36), (36, 31, 15, 14), (31, 8, 0, 16), (31, 16, 1, 15), (8, 31, 36, 10), (11, 32, 10), (11, 9, 7, 32), (32, 7, 0, 8), (10, 32, 8), (34, 36, 14, 13), (14, 15, 33, 39), (11, 34, 17, 9), (30, 35, 16, 0), (9, 17, 35, 30), (27, 43, 37, 29), (15, 1, 18, 33), (19, 5, 28, 40), (13, 14, 39, 38), (17, 34, 13, 2), (35, 17, 2, 12), (16, 35, 12, 1), (37, 43, 23, 22), (27, 29, 39, 33), (26, 29, 37, 44), (2, 13, 38, 19), (26, 38, 39, 29), (6, 27, 33, 18), (44, 37, 22, 21), (1, 12, 40, 18), (12, 2, 19, 40), (38, 26, 5, 19), (4, 21, 41, 20), (21, 22, 41), (41, 22, 23), (20, 41, 23, 3), (6, 28, 42, 25), (28, 5, 24, 42), (42, 24, 4, 20), (25, 42, 20, 3), (27, 6, 25, 43), (43, 25, 3, 23), (5, 26, 44, 24), (24, 44, 21, 4), (40, 28, 6, 18)])
me_cube.polygons.foreach_set('use_smooth', [True] * 46)
_uv = me_cube.uv_layers.new(name='UVMap')
_uv.uv.foreach_set('vector', [0.625, 0.0, 0.625, 0.125, 0.5868, 0.125, 0.5868, 0.125, 0.625, 0.125, 0.5833, 0.25, 0.3802, 0.4089, 0.5833, 0.4089, 0.5833, 0.625, 0.3802, 0.625, 0.3802, 0.625, 0.3795, 0.8411, 0.375, 0.8411, 0.375, 0.625, 0.3795, 0.8411, 0.5863, 0.8411, 0.625, 1.0, 0.375, 1.0, 0.3795, 0.8411, 0.375, 1.0, 0.375, 1.0, 0.375, 0.8411, 0.5863, 0.8411, 0.3795, 0.8411, 0.3802, 0.625, 0.5833, 0.625, 0.7313, 0.4593, 0.7407, 0.625, 0.5833, 0.625, 0.7313, 0.4593, 0.8998, 0.4657, 0.875, 0.625, 0.7407, 0.625, 0.7407, 0.625, 0.875, 0.625, 0.9007, 0.7969, 0.7318, 0.7922, 0.5833, 0.625, 0.7407, 0.625, 0.7318, 0.7922, 0.3802, 0.4089, 0.3802, 0.625, 0.375, 0.625, 0.375, 0.4089, 0.375, 0.625, 0.375, 0.8411, 0.375, 0.8411, 0.375, 0.625, 0.5833, 0.4089, 0.3802, 0.4089, 0.3802, 0.25, 0.5833, 0.25, 0.5868, 0.125, 0.3793, 0.125, 0.375, 0.0, 0.625, 0.0, 0.5833, 0.25, 0.3802, 0.25, 0.3793, 0.125, 0.5868, 0.125, 0.375, 0.8411, 0.3745, 0.8411, 0.3715, 0.625, 0.375, 0.625, 0.375, 0.8411, 0.375, 1.0, 0.375, 1.0, 0.375, 0.8411, 0.375, 0.25, 0.375, 0.25, 0.375, 0.125, 0.375, 0.125, 0.375, 0.4089, 0.375, 0.625, 0.375, 0.625, 0.375, 0.4089, 0.3802, 0.25, 0.3802, 0.4089, 0.375, 0.4089, 0.375, 0.25, 0.3793, 0.125, 0.3802, 0.25, 0.375, 0.25, 0.375, 0.125, 0.375, 0.0, 0.3793, 0.125, 0.375, 0.125, 0.375, 0.0, 0.3715, 0.625, 0.3745, 0.8411, 0.3703, 0.8411, 0.3403, 0.625, 0.375, 0.8411, 0.375, 0.625, 0.375, 0.625, 0.375, 0.8411, 0.375, 0.4089, 0.375, 0.625, 0.3715, 0.625, 0.3745, 0.4089, 0.375, 0.25, 0.375, 0.4089, 0.375, 0.4089, 0.375, 0.25, 0.375, 0.4089, 0.375, 0.4089, 0.375, 0.625, 0.375, 0.625, 0.375, 1.0, 0.375, 0.8411, 0.375, 0.8411, 0.375, 1.0, 0.3745, 0.4089, 0.3715, 0.625, 0.3403, 0.625, 0.3703, 0.4089, 0.375, 0.0, 0.375, 0.125, 0.375, 0.125, 0.375, 0.0, 0.375, 0.125, 0.375, 0.25, 0.375, 0.25, 0.375, 0.125, 0.375, 0.4089, 0.375, 0.4089, 0.375, 0.25, 0.375, 0.25, 0.125, 0.5, 0.2623, 0.517, 0.2593, 0.625, 0.125, 0.625, 0.2623, 0.517, 0.3403, 0.625, 0.2593, 0.625, 0.2593, 0.625, 0.3403, 0.625, 0.2623, 0.733, 0.125, 0.625, 0.2593, 0.625, 0.2623, 0.733, 0.125, 0.75, 0.375, 0.0, 0.375, 0.125, 0.375, 0.125, 0.375, 0.0, 0.375, 0.125, 0.375, 0.25, 0.375, 0.25, 0.375, 0.125, 0.375, 0.125, 0.375, 0.25, 0.375, 0.25, 0.375, 0.125, 0.375, 0.0, 0.375, 0.125, 0.375, 0.125, 0.375, 0.0, 0.375, 0.8411, 0.375, 1.0, 0.375, 1.0, 0.3745, 0.8411, 0.3745, 0.8411, 0.375, 1.0, 0.375, 1.0, 0.3703, 0.8411, 0.375, 0.25, 0.375, 0.4089, 0.3745, 0.4089, 0.375, 0.25, 0.375, 0.25, 0.3745, 0.4089, 0.3703, 0.4089, 0.375, 0.25, 0.375, 0.125, 0.375, 0.125, 0.375, 0.0, 0.375, 0.0])
me_cube.materials.append(mat_material)
me_cube.update()
me_cube_003 = bpy.data.meshes.new('Cube.003')
me_cube_003.from_pydata([(-0.1008, 0.02396, 0.746), (-0.1204, -0.02773, 0.4482), (-0.1204, 0.07543, 0.4482), (-0.1233, 0.008496, -0.003416), (-0.1233, 0.1059, -0.003416), (-0.1101, 0.1191, 0.08257), (-0.1101, -0.004669, 0.08257), (-0.1052, 0.07554, 0.746), (-0.1893, 0.003185, 0.746), (-0.1008, 0.1271, 0.746), (-0.2233, 0.07554, 0.746), (-0.1893, 0.1258, 0.746), (-0.1011, 0.02385, 0.4482), (-0.2089, 0.07409, 0.45), (-0.2429, 0.02385, 0.4482), (-0.2089, -0.0485, 0.45), (-0.1204, -0.02773, 0.4704), (-0.1204, 0.07543, 0.4704), (-0.1201, -0.02798, 0.4203), (-0.1201, 0.07568, 0.4203), (-0.1125, 0.05721, -0.005558), (-0.2073, 0.09758, -0.00378), (-0.2315, 0.05721, -0.005558), (-0.2073, -0.005271, -0.00378), (-0.1105, 0.1187, 0.01468), (-0.1105, -0.004294, 0.01468), (-0.2108, 0.1197, 0.08435), (-0.2108, -0.02738, 0.08435), (-0.08689, 0.05721, 0.08257), (-0.2571, 0.05721, 0.08257), (-0.08148, 0.07554, 0.746), (-0.2089, -0.0485, 0.4732), (-0.186, 0.06448, 0.746), (-0.2089, -0.04879, 0.4221), (-0.2089, 0.07409, 0.4732), (-0.1011, 0.02385, 0.4701), (-0.2429, 0.02385, 0.4724), (-0.2566, 0.05721, 0.01447), (-0.2089, 0.07439, 0.4221), (-0.2432, 0.02385, 0.4203), (-0.1007, 0.02385, 0.4203), (-0.2073, 0.04616, -0.007665), (-0.08731, 0.05721, 0.01447), (-0.2107, -0.02701, 0.01624), (-0.2107, 0.1193, 0.01624)], [], [(0, 7, 30), (30, 7, 9), (34, 11, 10, 36), (36, 31, 15, 14), (31, 8, 0, 16), (31, 16, 1, 15), (8, 31, 36, 10), (11, 32, 10), (11, 9, 7, 32), (32, 7, 0, 8), (10, 32, 8), (34, 36, 14, 13), (14, 15, 33, 39), (11, 34, 17, 9), (30, 35, 16, 0), (9, 17, 35, 30), (27, 43, 37, 29), (15, 1, 18, 33), (19, 5, 28, 40), (13, 14, 39, 38), (17, 34, 13, 2), (35, 17, 2, 12), (16, 35, 12, 1), (37, 43, 23, 22), (27, 29, 39, 33), (26, 29, 37, 44), (2, 13, 38, 19), (26, 38, 39, 29), (6, 27, 33, 18), (44, 37, 22, 21), (1, 12, 40, 18), (12, 2, 19, 40), (38, 26, 5, 19), (4, 21, 41, 20), (21, 22, 41), (41, 22, 23), (20, 41, 23, 3), (6, 28, 42, 25), (28, 5, 24, 42), (42, 24, 4, 20), (25, 42, 20, 3), (27, 6, 25, 43), (43, 25, 3, 23), (5, 26, 44, 24), (24, 44, 21, 4), (40, 28, 6, 18)])
me_cube_003.polygons.foreach_set('use_smooth', [True] * 46)
_uv = me_cube_003.uv_layers.new(name='UVMap')
_uv.uv.foreach_set('vector', [0.625, 0.0, 0.625, 0.125, 0.5868, 0.125, 0.5868, 0.125, 0.625, 0.125, 0.5833, 0.25, 0.3802, 0.4089, 0.5833, 0.4089, 0.5833, 0.625, 0.3802, 0.625, 0.3802, 0.625, 0.3795, 0.8411, 0.375, 0.8411, 0.375, 0.625, 0.3795, 0.8411, 0.5863, 0.8411, 0.625, 1.0, 0.375, 1.0, 0.3795, 0.8411, 0.375, 1.0, 0.375, 1.0, 0.375, 0.8411, 0.5863, 0.8411, 0.3795, 0.8411, 0.3802, 0.625, 0.5833, 0.625, 0.7313, 0.4593, 0.7407, 0.625, 0.5833, 0.625, 0.7313, 0.4593, 0.8998, 0.4657, 0.875, 0.625, 0.7407, 0.625, 0.7407, 0.625, 0.875, 0.625, 0.9007, 0.7969, 0.7318, 0.7922, 0.5833, 0.625, 0.7407, 0.625, 0.7318, 0.7922, 0.3802, 0.4089, 0.3802, 0.625, 0.375, 0.625, 0.375, 0.4089, 0.375, 0.625, 0.375, 0.8411, 0.375, 0.8411, 0.375, 0.625, 0.5833, 0.4089, 0.3802, 0.4089, 0.3802, 0.25, 0.5833, 0.25, 0.5868, 0.125, 0.3793, 0.125, 0.375, 0.0, 0.625, 0.0, 0.5833, 0.25, 0.3802, 0.25, 0.3793, 0.125, 0.5868, 0.125, 0.375, 0.8411, 0.3745, 0.8411, 0.3715, 0.625, 0.375, 0.625, 0.375, 0.8411, 0.375, 1.0, 0.375, 1.0, 0.375, 0.8411, 0.375, 0.25, 0.375, 0.25, 0.375, 0.125, 0.375, 0.125, 0.375, 0.4089, 0.375, 0.625, 0.375, 0.625, 0.375, 0.4089, 0.3802, 0.25, 0.3802, 0.4089, 0.375, 0.4089, 0.375, 0.25, 0.3793, 0.125, 0.3802, 0.25, 0.375, 0.25, 0.375, 0.125, 0.375, 0.0, 0.3793, 0.125, 0.375, 0.125, 0.375, 0.0, 0.3715, 0.625, 0.3745, 0.8411, 0.3703, 0.8411, 0.3403, 0.625, 0.375, 0.8411, 0.375, 0.625, 0.375, 0.625, 0.375, 0.8411, 0.375, 0.4089, 0.375, 0.625, 0.3715, 0.625, 0.3745, 0.4089, 0.375, 0.25, 0.375, 0.4089, 0.375, 0.4089, 0.375, 0.25, 0.375, 0.4089, 0.375, 0.4089, 0.375, 0.625, 0.375, 0.625, 0.375, 1.0, 0.375, 0.8411, 0.375, 0.8411, 0.375, 1.0, 0.3745, 0.4089, 0.3715, 0.625, 0.3403, 0.625, 0.3703, 0.4089, 0.375, 0.0, 0.375, 0.125, 0.375, 0.125, 0.375, 0.0, 0.375, 0.125, 0.375, 0.25, 0.375, 0.25, 0.375, 0.125, 0.375, 0.4089, 0.375, 0.4089, 0.375, 0.25, 0.375, 0.25, 0.125, 0.5, 0.2623, 0.517, 0.2593, 0.625, 0.125, 0.625, 0.2623, 0.517, 0.3403, 0.625, 0.2593, 0.625, 0.2593, 0.625, 0.3403, 0.625, 0.2623, 0.733, 0.125, 0.625, 0.2593, 0.625, 0.2623, 0.733, 0.125, 0.75, 0.375, 0.0, 0.375, 0.125, 0.375, 0.125, 0.375, 0.0, 0.375, 0.125, 0.375, 0.25, 0.375, 0.25, 0.375, 0.125, 0.375, 0.125, 0.375, 0.25, 0.375, 0.25, 0.375, 0.125, 0.375, 0.0, 0.375, 0.125, 0.375, 0.125, 0.375, 0.0, 0.375, 0.8411, 0.375, 1.0, 0.375, 1.0, 0.3745, 0.8411, 0.3745, 0.8411, 0.375, 1.0, 0.375, 1.0, 0.3703, 0.8411, 0.375, 0.25, 0.375, 0.4089, 0.3745, 0.4089, 0.375, 0.25, 0.375, 0.25, 0.3745, 0.4089, 0.3703, 0.4089, 0.375, 0.25, 0.375, 0.125, 0.375, 0.125, 0.375, 0.0, 0.375, 0.0])
me_cube_003.materials.append(mat_material)
me_cube_003.update()

# ---- objects
ob_cube = bpy.data.objects.new('Cube', me_cube_002)
ob_cube_001 = bpy.data.objects.new('Cube.001', me_cube)
ob_cube_002 = bpy.data.objects.new('Cube.002', me_cube_003)

# ---- transforms, parenting, visibility, modifiers, constraints
ob_cube.location = (0.0, 0.0, 0.0)
ob_cube_001.location = (0.0, 0.0, 0.0)
ob_cube_002.location = (0.0, 0.0, 0.0)

# ---- collection membership
col_collection.objects.link(ob_cube)
col_collection.objects.link(ob_cube_001)
col_collection.objects.link(ob_cube_002)

# ---- scene / render settings (as saved in the file)
scene.frame_start = 1; scene.frame_end = 250; scene.frame_set(1)
scene.render.engine = 'BLENDER_EEVEE_NEXT'
scene.cycles.sampling_pattern = 'TABULATED_SOBOL'
scene.cycles.use_light_tree = False
scene.view_settings.view_transform = 'Filmic'
bpy.context.view_layer.update()

# ---- added for rendering (the .blend has no active camera and no usable light): camera, sun
cam_auto = bpy.data.cameras.new('AutoCamera')
cam_auto.lens = 50.0
cam_auto.sensor_width = 36.0
cam_auto.clip_end = 1000.0
ob_auto_camera = bpy.data.objects.new('AutoCamera', cam_auto)
scene.collection.objects.link(ob_auto_camera)
ob_auto_camera.location = (2.04097, -2.6471, 2.55665)
ob_auto_camera.rotation_euler = (1.09748, -7.21219e-08, 0.694738)
scene.camera = ob_auto_camera
light_auto_sun = bpy.data.lights.new('AutoSun', 'SUN')
light_auto_sun.energy = 3.0
light_auto_sun.angle = 0.0523599
ob_auto_sun = bpy.data.objects.new('AutoSun', light_auto_sun)
scene.collection.objects.link(ob_auto_sun)
ob_auto_sun.rotation_euler = (0.872665, 0.174533, 0.523599)
bpy.context.view_layer.update()
